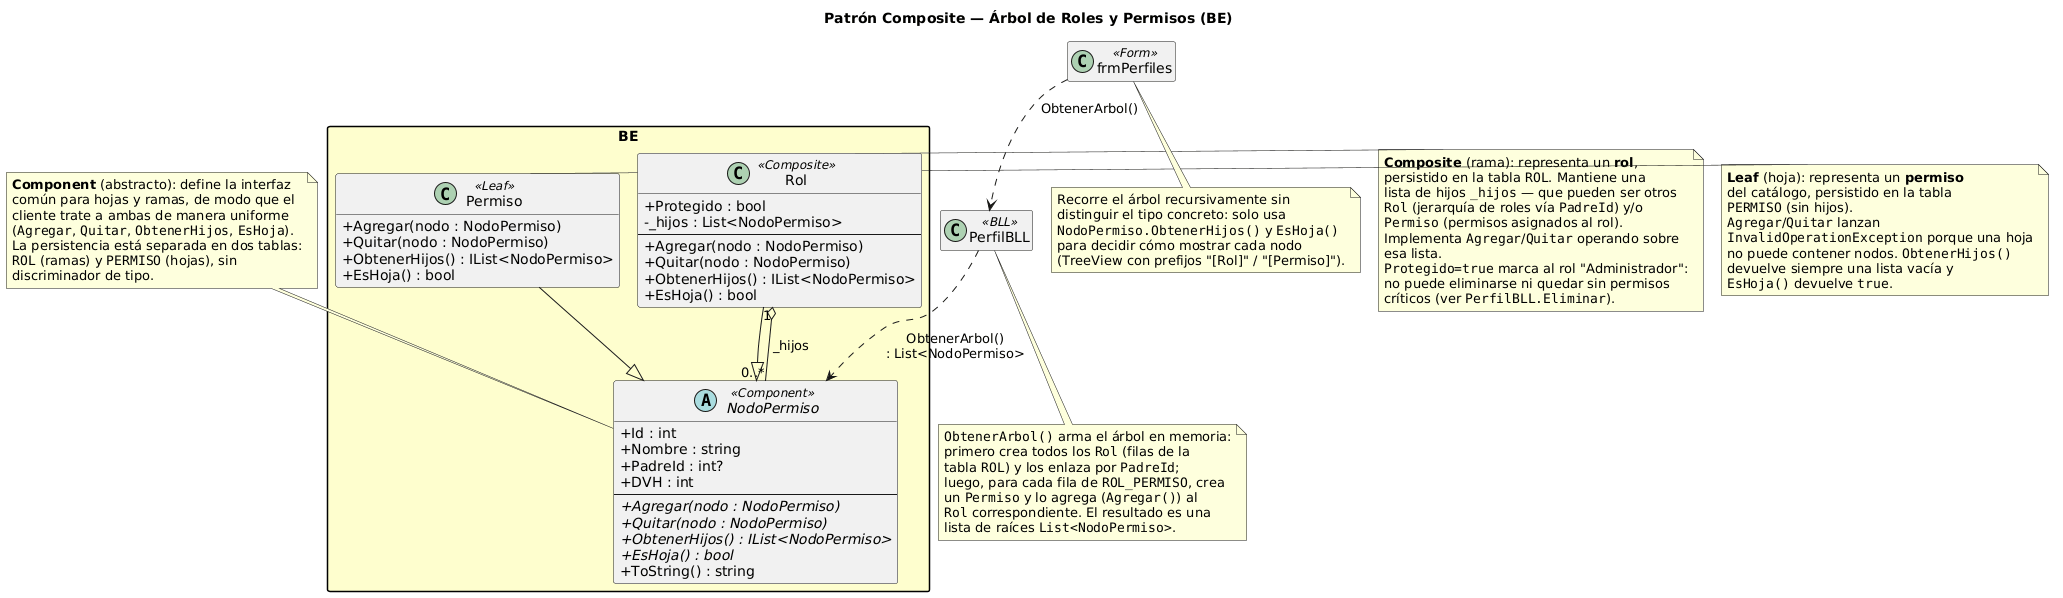

The diagram above was rendered by PlantUML. Its source (embedded in the PNG):
@startuml DiagramaClases_Composite

!pragma layout smetana
skinparam classAttributeIconSize 0
skinparam packageStyle rectangle
hide empty members

title Patrón Composite — Árbol de Roles y Permisos (BE)

package "BE" #FEFECE {

  abstract class NodoPermiso <<Component>> {
    + Id : int
    + Nombre : string
    + PadreId : int?
    + DVH : int
    --
    + {abstract} Agregar(nodo : NodoPermiso)
    + {abstract} Quitar(nodo : NodoPermiso)
    + {abstract} ObtenerHijos() : IList<NodoPermiso>
    + {abstract} EsHoja() : bool
    + ToString() : string
  }

  class Rol <<Composite>> {
    + Protegido : bool
    - _hijos : List<NodoPermiso>
    --
    + Agregar(nodo : NodoPermiso)
    + Quitar(nodo : NodoPermiso)
    + ObtenerHijos() : IList<NodoPermiso>
    + EsHoja() : bool
  }

  class Permiso <<Leaf>> {
    + Agregar(nodo : NodoPermiso)
    + Quitar(nodo : NodoPermiso)
    + ObtenerHijos() : IList<NodoPermiso>
    + EsHoja() : bool
  }

  Rol --|> NodoPermiso
  Permiso --|> NodoPermiso
  Rol "1" o-- "0..*" NodoPermiso : _hijos
}

' ─────────────────────────────────────────
' Comentarios sobre la implementación del patrón
' ─────────────────────────────────────────

note top of NodoPermiso
  **Component** (abstracto): define la interfaz
  común para hojas y ramas, de modo que el
  cliente trate a ambas de manera uniforme
  (""Agregar"", ""Quitar"", ""ObtenerHijos"", ""EsHoja"").
  La persistencia está separada en dos tablas:
  ""ROL"" (ramas) y ""PERMISO"" (hojas), sin
  discriminador de tipo.
end note

note right of Rol
  **Composite** (rama): representa un **rol**,
  persistido en la tabla ""ROL"". Mantiene una
  lista de hijos ""_hijos"" — que pueden ser otros
  ""Rol"" (jerarquía de roles vía ""PadreId"") y/o
  ""Permiso"" (permisos asignados al rol).
  Implementa ""Agregar""/""Quitar"" operando sobre
  esa lista.
  ""Protegido=true"" marca al rol "Administrador":
  no puede eliminarse ni quedar sin permisos
  críticos (ver ""PerfilBLL.Eliminar"").
end note

note right of Permiso
  **Leaf** (hoja): representa un **permiso**
  del catálogo, persistido en la tabla
  ""PERMISO"" (sin hijos).
  ""Agregar""/""Quitar"" lanzan
  ""InvalidOperationException"" porque una hoja
  no puede contener nodos. ""ObtenerHijos()""
  devuelve siempre una lista vacía y
  ""EsHoja()"" devuelve ""true"".
end note

' ─────────────────────────────────────────
' Cliente del árbol
' ─────────────────────────────────────────

class PerfilBLL <<BLL>>
class frmPerfiles <<Form>>

PerfilBLL ..> NodoPermiso : ObtenerArbol()\n: List<NodoPermiso>
frmPerfiles ..> PerfilBLL : ObtenerArbol()

note bottom of PerfilBLL
  ""ObtenerArbol()"" arma el árbol en memoria:
  primero crea todos los ""Rol"" (filas de la
  tabla ""ROL"") y los enlaza por ""PadreId"";
  luego, para cada fila de ""ROL_PERMISO"", crea
  un ""Permiso"" y lo agrega (""Agregar()"") al
  ""Rol"" correspondiente. El resultado es una
  lista de raíces ""List<NodoPermiso>"".
end note

note bottom of frmPerfiles
  Recorre el árbol recursivamente sin
  distinguir el tipo concreto: solo usa
  ""NodoPermiso.ObtenerHijos()"" y ""EsHoja()""
  para decidir cómo mostrar cada nodo
  (TreeView con prefijos "[Rol]" / "[Permiso]").
end note

@enduml